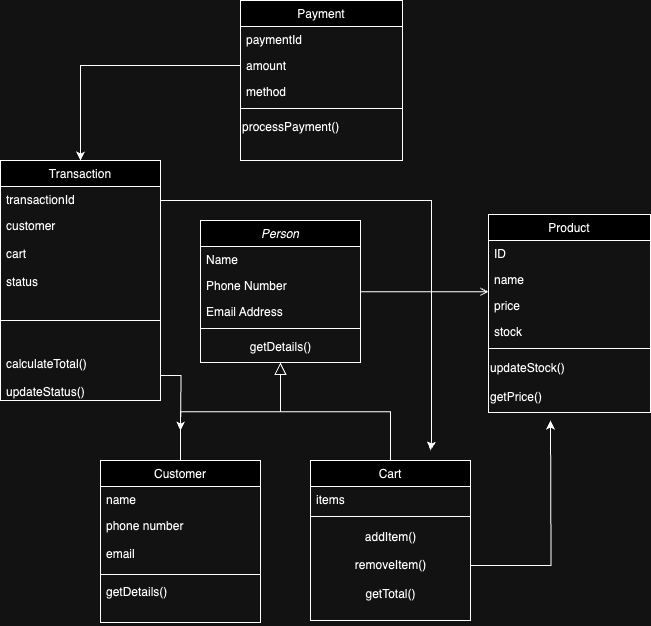

The diagram above was exported from draw.io. Its source (the exported page's mxGraphModel, read from the mxfile embedded in the PNG):
<mxGraphModel dx="1271" dy="634" grid="1" gridSize="10" guides="1" tooltips="1" connect="1" arrows="1" fold="1" page="1" pageScale="1" pageWidth="827" pageHeight="1169" math="0" shadow="0">
  <root>
    <mxCell id="WIyWlLk6GJQsqaUBKTNV-0" />
    <mxCell id="WIyWlLk6GJQsqaUBKTNV-1" parent="WIyWlLk6GJQsqaUBKTNV-0" />
    <mxCell id="zkfFHV4jXpPFQw0GAbJ--0" value="Person" style="swimlane;fontStyle=2;align=center;verticalAlign=top;childLayout=stackLayout;horizontal=1;startSize=26;horizontalStack=0;resizeParent=1;resizeLast=0;collapsible=1;marginBottom=0;rounded=0;shadow=0;strokeWidth=1;" parent="WIyWlLk6GJQsqaUBKTNV-1" vertex="1">
      <mxGeometry x="220" y="250" width="160" height="142" as="geometry">
        <mxRectangle x="230" y="140" width="160" height="26" as="alternateBounds" />
      </mxGeometry>
    </mxCell>
    <mxCell id="zkfFHV4jXpPFQw0GAbJ--1" value="Name" style="text;align=left;verticalAlign=top;spacingLeft=4;spacingRight=4;overflow=hidden;rotatable=0;points=[[0,0.5],[1,0.5]];portConstraint=eastwest;" parent="zkfFHV4jXpPFQw0GAbJ--0" vertex="1">
      <mxGeometry y="26" width="160" height="26" as="geometry" />
    </mxCell>
    <mxCell id="zkfFHV4jXpPFQw0GAbJ--2" value="Phone Number" style="text;align=left;verticalAlign=top;spacingLeft=4;spacingRight=4;overflow=hidden;rotatable=0;points=[[0,0.5],[1,0.5]];portConstraint=eastwest;rounded=0;shadow=0;html=0;" parent="zkfFHV4jXpPFQw0GAbJ--0" vertex="1">
      <mxGeometry y="52" width="160" height="26" as="geometry" />
    </mxCell>
    <mxCell id="zkfFHV4jXpPFQw0GAbJ--3" value="Email Address" style="text;align=left;verticalAlign=top;spacingLeft=4;spacingRight=4;overflow=hidden;rotatable=0;points=[[0,0.5],[1,0.5]];portConstraint=eastwest;rounded=0;shadow=0;html=0;" parent="zkfFHV4jXpPFQw0GAbJ--0" vertex="1">
      <mxGeometry y="78" width="160" height="26" as="geometry" />
    </mxCell>
    <mxCell id="zkfFHV4jXpPFQw0GAbJ--4" value="" style="line;html=1;strokeWidth=1;align=left;verticalAlign=middle;spacingTop=-1;spacingLeft=3;spacingRight=3;rotatable=0;labelPosition=right;points=[];portConstraint=eastwest;" parent="zkfFHV4jXpPFQw0GAbJ--0" vertex="1">
      <mxGeometry y="104" width="160" height="8" as="geometry" />
    </mxCell>
    <mxCell id="bNOEou4TQXDyU07FXI3a-4" value="getDetails()" style="text;html=1;align=center;verticalAlign=middle;resizable=0;points=[];autosize=1;strokeColor=none;fillColor=none;" vertex="1" parent="zkfFHV4jXpPFQw0GAbJ--0">
      <mxGeometry y="112" width="160" height="30" as="geometry" />
    </mxCell>
    <mxCell id="zkfFHV4jXpPFQw0GAbJ--6" value="Customer" style="swimlane;fontStyle=0;align=center;verticalAlign=top;childLayout=stackLayout;horizontal=1;startSize=26;horizontalStack=0;resizeParent=1;resizeLast=0;collapsible=1;marginBottom=0;rounded=0;shadow=0;strokeWidth=1;" parent="WIyWlLk6GJQsqaUBKTNV-1" vertex="1">
      <mxGeometry x="120" y="490" width="160" height="162" as="geometry">
        <mxRectangle x="130" y="380" width="160" height="26" as="alternateBounds" />
      </mxGeometry>
    </mxCell>
    <mxCell id="zkfFHV4jXpPFQw0GAbJ--7" value="name" style="text;align=left;verticalAlign=top;spacingLeft=4;spacingRight=4;overflow=hidden;rotatable=0;points=[[0,0.5],[1,0.5]];portConstraint=eastwest;" parent="zkfFHV4jXpPFQw0GAbJ--6" vertex="1">
      <mxGeometry y="26" width="160" height="26" as="geometry" />
    </mxCell>
    <mxCell id="zkfFHV4jXpPFQw0GAbJ--8" value="phone number&#10;&#10;email" style="text;align=left;verticalAlign=top;spacingLeft=4;spacingRight=4;overflow=hidden;rotatable=0;points=[[0,0.5],[1,0.5]];portConstraint=eastwest;rounded=0;shadow=0;html=0;" parent="zkfFHV4jXpPFQw0GAbJ--6" vertex="1">
      <mxGeometry y="52" width="160" height="58" as="geometry" />
    </mxCell>
    <mxCell id="zkfFHV4jXpPFQw0GAbJ--9" value="" style="line;html=1;strokeWidth=1;align=left;verticalAlign=middle;spacingTop=-1;spacingLeft=3;spacingRight=3;rotatable=0;labelPosition=right;points=[];portConstraint=eastwest;" parent="zkfFHV4jXpPFQw0GAbJ--6" vertex="1">
      <mxGeometry y="110" width="160" height="8" as="geometry" />
    </mxCell>
    <mxCell id="zkfFHV4jXpPFQw0GAbJ--11" value="getDetails()" style="text;align=left;verticalAlign=top;spacingLeft=4;spacingRight=4;overflow=hidden;rotatable=0;points=[[0,0.5],[1,0.5]];portConstraint=eastwest;" parent="zkfFHV4jXpPFQw0GAbJ--6" vertex="1">
      <mxGeometry y="118" width="160" height="44" as="geometry" />
    </mxCell>
    <mxCell id="zkfFHV4jXpPFQw0GAbJ--12" value="" style="endArrow=block;endSize=10;endFill=0;shadow=0;strokeWidth=1;rounded=0;curved=0;edgeStyle=elbowEdgeStyle;elbow=vertical;" parent="WIyWlLk6GJQsqaUBKTNV-1" source="zkfFHV4jXpPFQw0GAbJ--6" target="zkfFHV4jXpPFQw0GAbJ--0" edge="1">
      <mxGeometry width="160" relative="1" as="geometry">
        <mxPoint x="200" y="333" as="sourcePoint" />
        <mxPoint x="200" y="333" as="targetPoint" />
      </mxGeometry>
    </mxCell>
    <mxCell id="zkfFHV4jXpPFQw0GAbJ--13" value="Cart" style="swimlane;fontStyle=0;align=center;verticalAlign=top;childLayout=stackLayout;horizontal=1;startSize=26;horizontalStack=0;resizeParent=1;resizeLast=0;collapsible=1;marginBottom=0;rounded=0;shadow=0;strokeWidth=1;" parent="WIyWlLk6GJQsqaUBKTNV-1" vertex="1">
      <mxGeometry x="330" y="490" width="160" height="160" as="geometry">
        <mxRectangle x="340" y="380" width="170" height="26" as="alternateBounds" />
      </mxGeometry>
    </mxCell>
    <mxCell id="zkfFHV4jXpPFQw0GAbJ--14" value="items" style="text;align=left;verticalAlign=top;spacingLeft=4;spacingRight=4;overflow=hidden;rotatable=0;points=[[0,0.5],[1,0.5]];portConstraint=eastwest;" parent="zkfFHV4jXpPFQw0GAbJ--13" vertex="1">
      <mxGeometry y="26" width="160" height="26" as="geometry" />
    </mxCell>
    <mxCell id="zkfFHV4jXpPFQw0GAbJ--15" value="" style="line;html=1;strokeWidth=1;align=left;verticalAlign=middle;spacingTop=-1;spacingLeft=3;spacingRight=3;rotatable=0;labelPosition=right;points=[];portConstraint=eastwest;" parent="zkfFHV4jXpPFQw0GAbJ--13" vertex="1">
      <mxGeometry y="52" width="160" height="8" as="geometry" />
    </mxCell>
    <mxCell id="bNOEou4TQXDyU07FXI3a-6" style="edgeStyle=orthogonalEdgeStyle;rounded=0;orthogonalLoop=1;jettySize=auto;html=1;" edge="1" parent="zkfFHV4jXpPFQw0GAbJ--13" source="bNOEou4TQXDyU07FXI3a-5">
      <mxGeometry relative="1" as="geometry">
        <mxPoint x="240" y="-40" as="targetPoint" />
      </mxGeometry>
    </mxCell>
    <mxCell id="bNOEou4TQXDyU07FXI3a-5" value="addItem()&lt;div&gt;&lt;br&gt;&lt;/div&gt;&lt;div&gt;removeItem()&lt;/div&gt;&lt;div&gt;&lt;br&gt;&lt;/div&gt;&lt;div&gt;getTotal()&lt;/div&gt;" style="text;html=1;align=center;verticalAlign=middle;resizable=0;points=[];autosize=1;strokeColor=none;fillColor=none;" vertex="1" parent="zkfFHV4jXpPFQw0GAbJ--13">
      <mxGeometry y="60" width="160" height="90" as="geometry" />
    </mxCell>
    <mxCell id="zkfFHV4jXpPFQw0GAbJ--16" value="" style="endArrow=block;endSize=10;endFill=0;shadow=0;strokeWidth=1;rounded=0;curved=0;edgeStyle=elbowEdgeStyle;elbow=vertical;" parent="WIyWlLk6GJQsqaUBKTNV-1" source="zkfFHV4jXpPFQw0GAbJ--13" target="zkfFHV4jXpPFQw0GAbJ--0" edge="1">
      <mxGeometry width="160" relative="1" as="geometry">
        <mxPoint x="210" y="503" as="sourcePoint" />
        <mxPoint x="310" y="401" as="targetPoint" />
      </mxGeometry>
    </mxCell>
    <mxCell id="zkfFHV4jXpPFQw0GAbJ--17" value="Product" style="swimlane;fontStyle=0;align=center;verticalAlign=top;childLayout=stackLayout;horizontal=1;startSize=26;horizontalStack=0;resizeParent=1;resizeLast=0;collapsible=1;marginBottom=0;rounded=0;shadow=0;strokeWidth=1;" parent="WIyWlLk6GJQsqaUBKTNV-1" vertex="1">
      <mxGeometry x="508" y="244" width="162" height="198" as="geometry">
        <mxRectangle x="550" y="140" width="160" height="26" as="alternateBounds" />
      </mxGeometry>
    </mxCell>
    <mxCell id="zkfFHV4jXpPFQw0GAbJ--18" value="ID" style="text;align=left;verticalAlign=top;spacingLeft=4;spacingRight=4;overflow=hidden;rotatable=0;points=[[0,0.5],[1,0.5]];portConstraint=eastwest;" parent="zkfFHV4jXpPFQw0GAbJ--17" vertex="1">
      <mxGeometry y="26" width="162" height="26" as="geometry" />
    </mxCell>
    <mxCell id="zkfFHV4jXpPFQw0GAbJ--19" value="name" style="text;align=left;verticalAlign=top;spacingLeft=4;spacingRight=4;overflow=hidden;rotatable=0;points=[[0,0.5],[1,0.5]];portConstraint=eastwest;rounded=0;shadow=0;html=0;" parent="zkfFHV4jXpPFQw0GAbJ--17" vertex="1">
      <mxGeometry y="52" width="162" height="26" as="geometry" />
    </mxCell>
    <mxCell id="zkfFHV4jXpPFQw0GAbJ--20" value="price" style="text;align=left;verticalAlign=top;spacingLeft=4;spacingRight=4;overflow=hidden;rotatable=0;points=[[0,0.5],[1,0.5]];portConstraint=eastwest;rounded=0;shadow=0;html=0;" parent="zkfFHV4jXpPFQw0GAbJ--17" vertex="1">
      <mxGeometry y="78" width="162" height="26" as="geometry" />
    </mxCell>
    <mxCell id="zkfFHV4jXpPFQw0GAbJ--21" value="stock" style="text;align=left;verticalAlign=top;spacingLeft=4;spacingRight=4;overflow=hidden;rotatable=0;points=[[0,0.5],[1,0.5]];portConstraint=eastwest;rounded=0;shadow=0;html=0;" parent="zkfFHV4jXpPFQw0GAbJ--17" vertex="1">
      <mxGeometry y="104" width="162" height="26" as="geometry" />
    </mxCell>
    <mxCell id="zkfFHV4jXpPFQw0GAbJ--23" value="" style="line;html=1;strokeWidth=1;align=left;verticalAlign=middle;spacingTop=-1;spacingLeft=3;spacingRight=3;rotatable=0;labelPosition=right;points=[];portConstraint=eastwest;" parent="zkfFHV4jXpPFQw0GAbJ--17" vertex="1">
      <mxGeometry y="130" width="162" height="8" as="geometry" />
    </mxCell>
    <mxCell id="bNOEou4TQXDyU07FXI3a-2" value="updateStock()&lt;div&gt;&lt;br&gt;&lt;div&gt;getPrice()&lt;/div&gt;&lt;/div&gt;" style="text;html=1;align=left;verticalAlign=middle;resizable=0;points=[];autosize=1;strokeColor=none;fillColor=none;" vertex="1" parent="zkfFHV4jXpPFQw0GAbJ--17">
      <mxGeometry y="138" width="162" height="60" as="geometry" />
    </mxCell>
    <mxCell id="zkfFHV4jXpPFQw0GAbJ--26" value="" style="endArrow=open;shadow=0;strokeWidth=1;rounded=0;curved=0;endFill=1;edgeStyle=elbowEdgeStyle;elbow=vertical;" parent="WIyWlLk6GJQsqaUBKTNV-1" source="zkfFHV4jXpPFQw0GAbJ--0" target="zkfFHV4jXpPFQw0GAbJ--17" edge="1">
      <mxGeometry x="0.5" y="41" relative="1" as="geometry">
        <mxPoint x="380" y="322" as="sourcePoint" />
        <mxPoint x="540" y="322" as="targetPoint" />
        <mxPoint x="-40" y="32" as="offset" />
      </mxGeometry>
    </mxCell>
    <mxCell id="bNOEou4TQXDyU07FXI3a-14" style="edgeStyle=orthogonalEdgeStyle;rounded=0;orthogonalLoop=1;jettySize=auto;html=1;" edge="1" parent="WIyWlLk6GJQsqaUBKTNV-1" source="bNOEou4TQXDyU07FXI3a-7">
      <mxGeometry relative="1" as="geometry">
        <mxPoint x="450" y="480" as="targetPoint" />
        <Array as="points">
          <mxPoint x="451" y="230" />
          <mxPoint x="451" y="470" />
          <mxPoint x="450" y="470" />
        </Array>
      </mxGeometry>
    </mxCell>
    <mxCell id="bNOEou4TQXDyU07FXI3a-7" value="Transaction" style="swimlane;fontStyle=0;align=center;verticalAlign=top;childLayout=stackLayout;horizontal=1;startSize=26;horizontalStack=0;resizeParent=1;resizeLast=0;collapsible=1;marginBottom=0;rounded=0;shadow=0;strokeWidth=1;" vertex="1" parent="WIyWlLk6GJQsqaUBKTNV-1">
      <mxGeometry x="20" y="190" width="160" height="240" as="geometry">
        <mxRectangle x="130" y="380" width="160" height="26" as="alternateBounds" />
      </mxGeometry>
    </mxCell>
    <mxCell id="bNOEou4TQXDyU07FXI3a-8" value="transactionId" style="text;align=left;verticalAlign=top;spacingLeft=4;spacingRight=4;overflow=hidden;rotatable=0;points=[[0,0.5],[1,0.5]];portConstraint=eastwest;" vertex="1" parent="bNOEou4TQXDyU07FXI3a-7">
      <mxGeometry y="26" width="160" height="26" as="geometry" />
    </mxCell>
    <mxCell id="bNOEou4TQXDyU07FXI3a-9" value="customer&#10;&#10;cart&#10;&#10;status" style="text;align=left;verticalAlign=top;spacingLeft=4;spacingRight=4;overflow=hidden;rotatable=0;points=[[0,0.5],[1,0.5]];portConstraint=eastwest;rounded=0;shadow=0;html=0;" vertex="1" parent="bNOEou4TQXDyU07FXI3a-7">
      <mxGeometry y="52" width="160" height="78" as="geometry" />
    </mxCell>
    <mxCell id="bNOEou4TQXDyU07FXI3a-10" value="" style="line;html=1;strokeWidth=1;align=left;verticalAlign=middle;spacingTop=-1;spacingLeft=3;spacingRight=3;rotatable=0;labelPosition=right;points=[];portConstraint=eastwest;" vertex="1" parent="bNOEou4TQXDyU07FXI3a-7">
      <mxGeometry y="130" width="160" height="60" as="geometry" />
    </mxCell>
    <mxCell id="bNOEou4TQXDyU07FXI3a-12" style="edgeStyle=orthogonalEdgeStyle;rounded=0;orthogonalLoop=1;jettySize=auto;html=1;" edge="1" parent="bNOEou4TQXDyU07FXI3a-7" source="bNOEou4TQXDyU07FXI3a-11">
      <mxGeometry relative="1" as="geometry">
        <mxPoint x="180" y="270" as="targetPoint" />
      </mxGeometry>
    </mxCell>
    <mxCell id="bNOEou4TQXDyU07FXI3a-11" value="calculateTotal()&#10;&#10;updateStatus()" style="text;align=left;verticalAlign=top;spacingLeft=4;spacingRight=4;overflow=hidden;rotatable=0;points=[[0,0.5],[1,0.5]];portConstraint=eastwest;" vertex="1" parent="bNOEou4TQXDyU07FXI3a-7">
      <mxGeometry y="190" width="160" height="50" as="geometry" />
    </mxCell>
    <mxCell id="bNOEou4TQXDyU07FXI3a-15" value="Payment" style="swimlane;fontStyle=0;align=center;verticalAlign=top;childLayout=stackLayout;horizontal=1;startSize=26;horizontalStack=0;resizeParent=1;resizeLast=0;collapsible=1;marginBottom=0;rounded=0;shadow=0;strokeWidth=1;" vertex="1" parent="WIyWlLk6GJQsqaUBKTNV-1">
      <mxGeometry x="260" y="30" width="162" height="160" as="geometry">
        <mxRectangle x="550" y="140" width="160" height="26" as="alternateBounds" />
      </mxGeometry>
    </mxCell>
    <mxCell id="bNOEou4TQXDyU07FXI3a-16" value="paymentId" style="text;align=left;verticalAlign=top;spacingLeft=4;spacingRight=4;overflow=hidden;rotatable=0;points=[[0,0.5],[1,0.5]];portConstraint=eastwest;" vertex="1" parent="bNOEou4TQXDyU07FXI3a-15">
      <mxGeometry y="26" width="162" height="26" as="geometry" />
    </mxCell>
    <mxCell id="bNOEou4TQXDyU07FXI3a-17" value="amount" style="text;align=left;verticalAlign=top;spacingLeft=4;spacingRight=4;overflow=hidden;rotatable=0;points=[[0,0.5],[1,0.5]];portConstraint=eastwest;rounded=0;shadow=0;html=0;" vertex="1" parent="bNOEou4TQXDyU07FXI3a-15">
      <mxGeometry y="52" width="162" height="26" as="geometry" />
    </mxCell>
    <mxCell id="bNOEou4TQXDyU07FXI3a-18" value="method" style="text;align=left;verticalAlign=top;spacingLeft=4;spacingRight=4;overflow=hidden;rotatable=0;points=[[0,0.5],[1,0.5]];portConstraint=eastwest;rounded=0;shadow=0;html=0;" vertex="1" parent="bNOEou4TQXDyU07FXI3a-15">
      <mxGeometry y="78" width="162" height="26" as="geometry" />
    </mxCell>
    <mxCell id="bNOEou4TQXDyU07FXI3a-20" value="" style="line;html=1;strokeWidth=1;align=left;verticalAlign=middle;spacingTop=-1;spacingLeft=3;spacingRight=3;rotatable=0;labelPosition=right;points=[];portConstraint=eastwest;" vertex="1" parent="bNOEou4TQXDyU07FXI3a-15">
      <mxGeometry y="104" width="162" height="8" as="geometry" />
    </mxCell>
    <mxCell id="bNOEou4TQXDyU07FXI3a-21" value="processPayment()" style="text;html=1;align=left;verticalAlign=middle;resizable=0;points=[];autosize=1;strokeColor=none;fillColor=none;" vertex="1" parent="bNOEou4TQXDyU07FXI3a-15">
      <mxGeometry y="112" width="162" height="30" as="geometry" />
    </mxCell>
    <mxCell id="bNOEou4TQXDyU07FXI3a-22" style="edgeStyle=orthogonalEdgeStyle;rounded=0;orthogonalLoop=1;jettySize=auto;html=1;entryX=0.5;entryY=0;entryDx=0;entryDy=0;" edge="1" parent="WIyWlLk6GJQsqaUBKTNV-1" source="bNOEou4TQXDyU07FXI3a-17" target="bNOEou4TQXDyU07FXI3a-7">
      <mxGeometry relative="1" as="geometry" />
    </mxCell>
  </root>
</mxGraphModel>